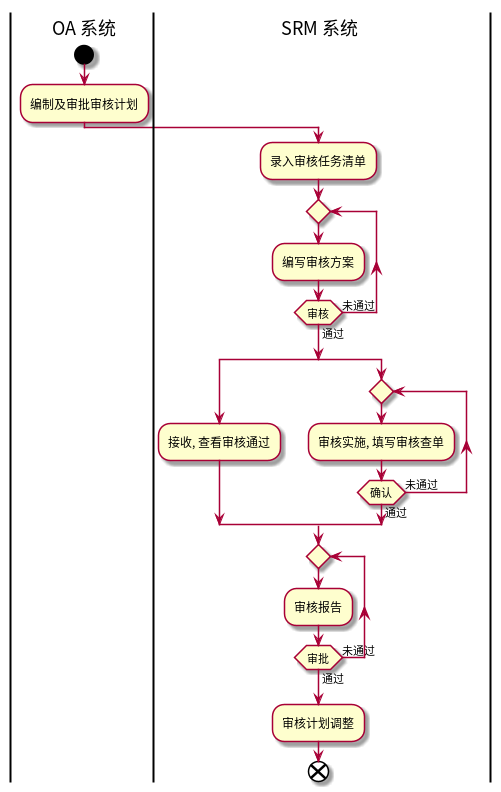

The diagram above was rendered by PlantUML. Its source (embedded in the PNG):
@startuml
|OA 系统|
start
:编制及审批审核计划;
|SRM 系统|
:录入审核任务清单;
repeat
:编写审核方案;
repeat while (审核) is (未通过) not (通过)
split
:接收, 查看审核通过;
split again
repeat
:审核实施, 填写审核查单;
repeat while (确认) is (未通过) not (通过)
end split
repeat
:审核报告;
repeat while (审批) is (未通过) not (通过)
:审核计划调整;
end
@enduml